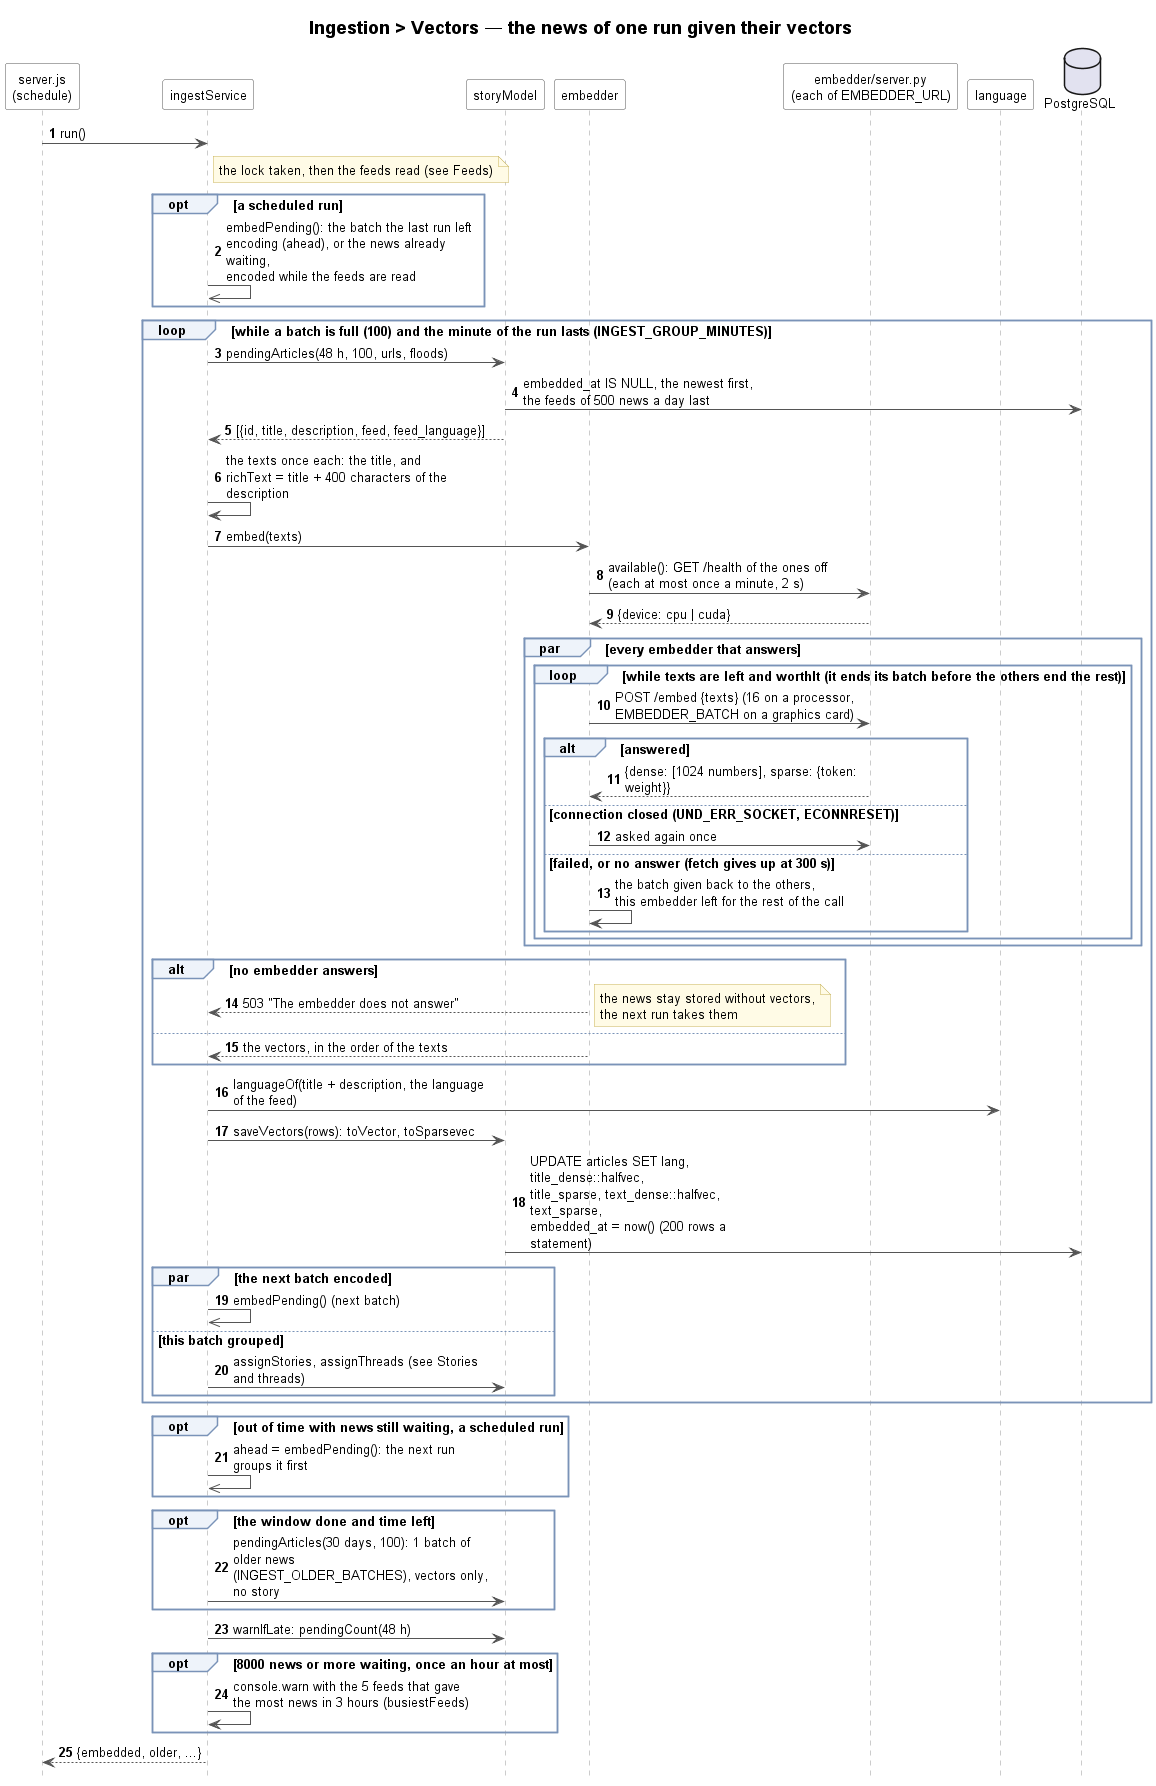

The diagram above was rendered by PlantUML. Its source (embedded in the PNG):
@startuml ingestion-vectors-sequence
!include ../../_style/sequence.iuml
title Ingestion > Vectors — the news of one run given their vectors

participant "server.js\n(schedule)" as Timer
participant ingestService as Ingest
participant storyModel as StoryModel
participant embedder as Embedder
participant "embedder/server.py\n(each of EMBEDDER_URL)" as Server
participant language as Lang
database "PostgreSQL" as DB

Timer -> Ingest : run()
note right of Ingest : the lock taken, then the feeds read (see Feeds)
opt a scheduled run
    Ingest ->> Ingest : embedPending(): the batch the last run left\nencoding (ahead), or the news already waiting,\nencoded while the feeds are read
end
loop while a batch is full (100) and the minute of the run lasts (INGEST_GROUP_MINUTES)
    Ingest -> StoryModel : pendingArticles(48 h, 100, urls, floods)
    StoryModel -> DB : embedded_at IS NULL, the newest first,\nthe feeds of 500 news a day last
    StoryModel --> Ingest : [{id, title, description, feed, feed_language}]
    Ingest -> Ingest : the texts once each: the title, and\nrichText = title + 400 characters of the description
    Ingest -> Embedder : embed(texts)
    Embedder -> Server : available(): GET /health of the ones off\n(each at most once a minute, 2 s)
    Server --> Embedder : {device: cpu | cuda}
    par every embedder that answers
        loop while texts are left and worthIt (it ends its batch before the others end the rest)
            Embedder -> Server : POST /embed {texts} (16 on a processor,\nEMBEDDER_BATCH on a graphics card)
            alt answered
                Server --> Embedder : {dense: [1024 numbers], sparse: {token: weight}}
            else connection closed (UND_ERR_SOCKET, ECONNRESET)
                Embedder -> Server : asked again once
            else failed, or no answer (fetch gives up at 300 s)
                Embedder -> Embedder : the batch given back to the others,\nthis embedder left for the rest of the call
            end
        end
    end
    alt no embedder answers
        Embedder --> Ingest : 503 "The embedder does not answer"
        note right : the news stay stored without vectors,\nthe next run takes them
    else
        Embedder --> Ingest : the vectors, in the order of the texts
    end
    Ingest -> Lang : languageOf(title + description, the language of the feed)
    Ingest -> StoryModel : saveVectors(rows): toVector, toSparsevec
    StoryModel -> DB : UPDATE articles SET lang, title_dense::halfvec,\ntitle_sparse, text_dense::halfvec, text_sparse,\nembedded_at = now() (200 rows a statement)
    par the next batch encoded
        Ingest ->> Ingest : embedPending() (next batch)
    else this batch grouped
        Ingest -> StoryModel : assignStories, assignThreads (see Stories and threads)
    end
end
opt out of time with news still waiting, a scheduled run
    Ingest ->> Ingest : ahead = embedPending(): the next run groups it first
end
opt the window done and time left
    Ingest -> StoryModel : pendingArticles(30 days, 100): 1 batch of older news\n(INGEST_OLDER_BATCHES), vectors only, no story
end
Ingest -> StoryModel : warnIfLate: pendingCount(48 h)
opt 8000 news or more waiting, once an hour at most
    Ingest -> Ingest : console.warn with the 5 feeds that gave\nthe most news in 3 hours (busiestFeeds)
end
Ingest --> Timer : {embedded, older, ...}
@enduml